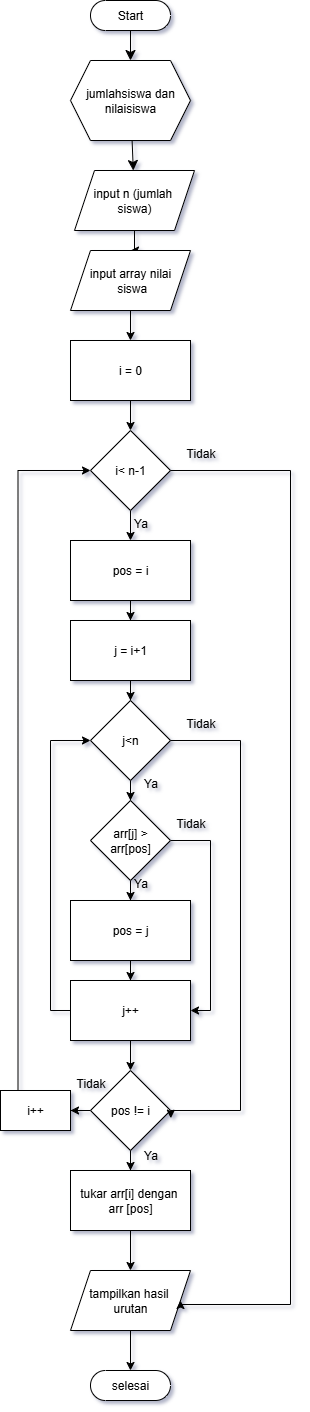

The diagram above was exported from draw.io. Its source (the exported page's mxGraphModel, read from the mxfile embedded in the PNG):
<mxGraphModel dx="1028" dy="463" grid="1" gridSize="10" guides="1" tooltips="1" connect="1" arrows="1" fold="1" page="1" pageScale="1" pageWidth="827" pageHeight="1169" background="#ffffff" math="0" shadow="1">
  <root>
    <mxCell id="0" />
    <mxCell id="1" parent="0" />
    <mxCell id="hWaoKcM3KCEy3nzY0OyG-3" value="" style="edgeStyle=none;curved=1;rounded=0;orthogonalLoop=1;jettySize=auto;html=1;fontSize=12;startSize=8;endSize=8;" parent="1" source="hWaoKcM3KCEy3nzY0OyG-1" target="hWaoKcM3KCEy3nzY0OyG-2" edge="1">
      <mxGeometry relative="1" as="geometry" />
    </mxCell>
    <mxCell id="hWaoKcM3KCEy3nzY0OyG-1" value="Start" style="html=1;dashed=0;whiteSpace=wrap;shape=mxgraph.dfd.start" parent="1" vertex="1">
      <mxGeometry x="310" y="10" width="80" height="30" as="geometry" />
    </mxCell>
    <mxCell id="hWaoKcM3KCEy3nzY0OyG-5" value="" style="edgeStyle=none;curved=1;rounded=0;orthogonalLoop=1;jettySize=auto;html=1;fontSize=12;startSize=8;endSize=8;" parent="1" source="hWaoKcM3KCEy3nzY0OyG-2" target="hWaoKcM3KCEy3nzY0OyG-4" edge="1">
      <mxGeometry relative="1" as="geometry" />
    </mxCell>
    <mxCell id="hWaoKcM3KCEy3nzY0OyG-2" value="jumlahsiswa dan nilaisiswa" style="shape=hexagon;perimeter=hexagonPerimeter2;whiteSpace=wrap;html=1;fixedSize=1;dashed=0;" parent="1" vertex="1">
      <mxGeometry x="290" y="70" width="120" height="80" as="geometry" />
    </mxCell>
    <mxCell id="zS_pAH4QFA3Qh5HGd7Q3-4" value="" style="edgeStyle=orthogonalEdgeStyle;rounded=0;orthogonalLoop=1;jettySize=auto;html=1;" edge="1" parent="1" source="hWaoKcM3KCEy3nzY0OyG-4" target="zS_pAH4QFA3Qh5HGd7Q3-3">
      <mxGeometry relative="1" as="geometry" />
    </mxCell>
    <mxCell id="hWaoKcM3KCEy3nzY0OyG-4" value="input n (jumlah&amp;nbsp;&lt;div&gt;siswa)&lt;/div&gt;" style="shape=parallelogram;perimeter=parallelogramPerimeter;whiteSpace=wrap;html=1;fixedSize=1;dashed=0;" parent="1" vertex="1">
      <mxGeometry x="294" y="180" width="120" height="60" as="geometry" />
    </mxCell>
    <mxCell id="zS_pAH4QFA3Qh5HGd7Q3-6" value="" style="edgeStyle=orthogonalEdgeStyle;rounded=0;orthogonalLoop=1;jettySize=auto;html=1;" edge="1" parent="1" source="zS_pAH4QFA3Qh5HGd7Q3-3" target="zS_pAH4QFA3Qh5HGd7Q3-5">
      <mxGeometry relative="1" as="geometry" />
    </mxCell>
    <mxCell id="zS_pAH4QFA3Qh5HGd7Q3-3" value="input array nilai&lt;div&gt;&amp;nbsp;siswa&lt;/div&gt;" style="shape=parallelogram;perimeter=parallelogramPerimeter;whiteSpace=wrap;html=1;fixedSize=1;dashed=0;" vertex="1" parent="1">
      <mxGeometry x="290" y="260" width="120" height="60" as="geometry" />
    </mxCell>
    <mxCell id="zS_pAH4QFA3Qh5HGd7Q3-8" value="" style="edgeStyle=orthogonalEdgeStyle;rounded=0;orthogonalLoop=1;jettySize=auto;html=1;" edge="1" parent="1" source="zS_pAH4QFA3Qh5HGd7Q3-5" target="zS_pAH4QFA3Qh5HGd7Q3-7">
      <mxGeometry relative="1" as="geometry" />
    </mxCell>
    <mxCell id="zS_pAH4QFA3Qh5HGd7Q3-5" value="i = 0" style="whiteSpace=wrap;html=1;dashed=0;" vertex="1" parent="1">
      <mxGeometry x="290" y="350" width="120" height="60" as="geometry" />
    </mxCell>
    <mxCell id="zS_pAH4QFA3Qh5HGd7Q3-10" value="" style="edgeStyle=orthogonalEdgeStyle;rounded=0;orthogonalLoop=1;jettySize=auto;html=1;" edge="1" parent="1" source="zS_pAH4QFA3Qh5HGd7Q3-7" target="zS_pAH4QFA3Qh5HGd7Q3-9">
      <mxGeometry relative="1" as="geometry" />
    </mxCell>
    <mxCell id="zS_pAH4QFA3Qh5HGd7Q3-7" value="i&amp;lt; n-1" style="rhombus;whiteSpace=wrap;html=1;dashed=0;" vertex="1" parent="1">
      <mxGeometry x="310" y="440" width="80" height="80" as="geometry" />
    </mxCell>
    <mxCell id="zS_pAH4QFA3Qh5HGd7Q3-12" value="" style="edgeStyle=orthogonalEdgeStyle;rounded=0;orthogonalLoop=1;jettySize=auto;html=1;" edge="1" parent="1" source="zS_pAH4QFA3Qh5HGd7Q3-9" target="zS_pAH4QFA3Qh5HGd7Q3-11">
      <mxGeometry relative="1" as="geometry" />
    </mxCell>
    <mxCell id="zS_pAH4QFA3Qh5HGd7Q3-9" value="pos = i" style="whiteSpace=wrap;html=1;dashed=0;" vertex="1" parent="1">
      <mxGeometry x="290" y="550" width="120" height="60" as="geometry" />
    </mxCell>
    <mxCell id="zS_pAH4QFA3Qh5HGd7Q3-14" value="" style="edgeStyle=orthogonalEdgeStyle;rounded=0;orthogonalLoop=1;jettySize=auto;html=1;" edge="1" parent="1" source="zS_pAH4QFA3Qh5HGd7Q3-11" target="zS_pAH4QFA3Qh5HGd7Q3-13">
      <mxGeometry relative="1" as="geometry" />
    </mxCell>
    <mxCell id="zS_pAH4QFA3Qh5HGd7Q3-11" value="j = i+1" style="whiteSpace=wrap;html=1;dashed=0;" vertex="1" parent="1">
      <mxGeometry x="290" y="630" width="120" height="60" as="geometry" />
    </mxCell>
    <mxCell id="zS_pAH4QFA3Qh5HGd7Q3-16" value="" style="edgeStyle=orthogonalEdgeStyle;rounded=0;orthogonalLoop=1;jettySize=auto;html=1;" edge="1" parent="1" source="zS_pAH4QFA3Qh5HGd7Q3-13" target="zS_pAH4QFA3Qh5HGd7Q3-15">
      <mxGeometry relative="1" as="geometry" />
    </mxCell>
    <mxCell id="zS_pAH4QFA3Qh5HGd7Q3-13" value="j&amp;lt;n" style="rhombus;whiteSpace=wrap;html=1;dashed=0;" vertex="1" parent="1">
      <mxGeometry x="310" y="710" width="80" height="80" as="geometry" />
    </mxCell>
    <mxCell id="zS_pAH4QFA3Qh5HGd7Q3-18" value="" style="edgeStyle=orthogonalEdgeStyle;rounded=0;orthogonalLoop=1;jettySize=auto;html=1;" edge="1" parent="1" source="zS_pAH4QFA3Qh5HGd7Q3-15" target="zS_pAH4QFA3Qh5HGd7Q3-17">
      <mxGeometry relative="1" as="geometry" />
    </mxCell>
    <mxCell id="zS_pAH4QFA3Qh5HGd7Q3-21" style="edgeStyle=orthogonalEdgeStyle;rounded=0;orthogonalLoop=1;jettySize=auto;html=1;exitX=1;exitY=0.5;exitDx=0;exitDy=0;entryX=1;entryY=0.5;entryDx=0;entryDy=0;" edge="1" parent="1" source="zS_pAH4QFA3Qh5HGd7Q3-15" target="zS_pAH4QFA3Qh5HGd7Q3-19">
      <mxGeometry relative="1" as="geometry" />
    </mxCell>
    <mxCell id="zS_pAH4QFA3Qh5HGd7Q3-15" value="arr[j] &amp;gt;&lt;div&gt;arr[pos]&lt;/div&gt;" style="rhombus;whiteSpace=wrap;html=1;dashed=0;" vertex="1" parent="1">
      <mxGeometry x="310" y="810" width="80" height="80" as="geometry" />
    </mxCell>
    <mxCell id="zS_pAH4QFA3Qh5HGd7Q3-20" value="" style="edgeStyle=orthogonalEdgeStyle;rounded=0;orthogonalLoop=1;jettySize=auto;html=1;" edge="1" parent="1" source="zS_pAH4QFA3Qh5HGd7Q3-17" target="zS_pAH4QFA3Qh5HGd7Q3-19">
      <mxGeometry relative="1" as="geometry" />
    </mxCell>
    <mxCell id="zS_pAH4QFA3Qh5HGd7Q3-17" value="pos = j" style="whiteSpace=wrap;html=1;dashed=0;" vertex="1" parent="1">
      <mxGeometry x="290" y="910" width="120" height="60" as="geometry" />
    </mxCell>
    <mxCell id="zS_pAH4QFA3Qh5HGd7Q3-22" style="edgeStyle=orthogonalEdgeStyle;rounded=0;orthogonalLoop=1;jettySize=auto;html=1;exitX=0;exitY=0.5;exitDx=0;exitDy=0;entryX=0;entryY=0.5;entryDx=0;entryDy=0;" edge="1" parent="1" source="zS_pAH4QFA3Qh5HGd7Q3-19" target="zS_pAH4QFA3Qh5HGd7Q3-13">
      <mxGeometry relative="1" as="geometry" />
    </mxCell>
    <mxCell id="zS_pAH4QFA3Qh5HGd7Q3-24" value="" style="edgeStyle=orthogonalEdgeStyle;rounded=0;orthogonalLoop=1;jettySize=auto;html=1;" edge="1" parent="1" source="zS_pAH4QFA3Qh5HGd7Q3-19" target="zS_pAH4QFA3Qh5HGd7Q3-23">
      <mxGeometry relative="1" as="geometry" />
    </mxCell>
    <mxCell id="zS_pAH4QFA3Qh5HGd7Q3-19" value="j++" style="whiteSpace=wrap;html=1;dashed=0;" vertex="1" parent="1">
      <mxGeometry x="290" y="990" width="120" height="60" as="geometry" />
    </mxCell>
    <mxCell id="zS_pAH4QFA3Qh5HGd7Q3-26" value="" style="edgeStyle=orthogonalEdgeStyle;rounded=0;orthogonalLoop=1;jettySize=auto;html=1;" edge="1" parent="1" source="zS_pAH4QFA3Qh5HGd7Q3-23" target="zS_pAH4QFA3Qh5HGd7Q3-25">
      <mxGeometry relative="1" as="geometry" />
    </mxCell>
    <mxCell id="zS_pAH4QFA3Qh5HGd7Q3-40" value="" style="edgeStyle=orthogonalEdgeStyle;rounded=0;orthogonalLoop=1;jettySize=auto;html=1;" edge="1" parent="1" source="zS_pAH4QFA3Qh5HGd7Q3-23" target="zS_pAH4QFA3Qh5HGd7Q3-39">
      <mxGeometry relative="1" as="geometry" />
    </mxCell>
    <mxCell id="zS_pAH4QFA3Qh5HGd7Q3-23" value="pos != i" style="rhombus;whiteSpace=wrap;html=1;dashed=0;" vertex="1" parent="1">
      <mxGeometry x="310" y="1080" width="80" height="80" as="geometry" />
    </mxCell>
    <mxCell id="zS_pAH4QFA3Qh5HGd7Q3-30" value="" style="edgeStyle=orthogonalEdgeStyle;rounded=0;orthogonalLoop=1;jettySize=auto;html=1;" edge="1" parent="1" source="zS_pAH4QFA3Qh5HGd7Q3-25" target="zS_pAH4QFA3Qh5HGd7Q3-29">
      <mxGeometry relative="1" as="geometry" />
    </mxCell>
    <mxCell id="zS_pAH4QFA3Qh5HGd7Q3-25" value="tukar arr[i] dengan&amp;nbsp;&lt;div&gt;arr [pos]&lt;/div&gt;" style="whiteSpace=wrap;html=1;dashed=0;" vertex="1" parent="1">
      <mxGeometry x="290" y="1180" width="120" height="60" as="geometry" />
    </mxCell>
    <mxCell id="zS_pAH4QFA3Qh5HGd7Q3-32" value="" style="edgeStyle=orthogonalEdgeStyle;rounded=0;orthogonalLoop=1;jettySize=auto;html=1;" edge="1" parent="1" source="zS_pAH4QFA3Qh5HGd7Q3-29" target="zS_pAH4QFA3Qh5HGd7Q3-31">
      <mxGeometry relative="1" as="geometry" />
    </mxCell>
    <mxCell id="zS_pAH4QFA3Qh5HGd7Q3-29" value="tampilkan hasil&amp;nbsp;&lt;div&gt;urutan&lt;/div&gt;" style="shape=parallelogram;perimeter=parallelogramPerimeter;whiteSpace=wrap;html=1;fixedSize=1;dashed=0;" vertex="1" parent="1">
      <mxGeometry x="290" y="1280" width="120" height="60" as="geometry" />
    </mxCell>
    <mxCell id="zS_pAH4QFA3Qh5HGd7Q3-31" value="selesai" style="html=1;dashed=0;whiteSpace=wrap;shape=mxgraph.dfd.start" vertex="1" parent="1">
      <mxGeometry x="310" y="1380" width="80" height="30" as="geometry" />
    </mxCell>
    <mxCell id="zS_pAH4QFA3Qh5HGd7Q3-41" style="edgeStyle=orthogonalEdgeStyle;rounded=0;orthogonalLoop=1;jettySize=auto;html=1;exitX=0.25;exitY=0;exitDx=0;exitDy=0;entryX=0;entryY=0.5;entryDx=0;entryDy=0;" edge="1" parent="1" source="zS_pAH4QFA3Qh5HGd7Q3-39" target="zS_pAH4QFA3Qh5HGd7Q3-7">
      <mxGeometry relative="1" as="geometry" />
    </mxCell>
    <mxCell id="zS_pAH4QFA3Qh5HGd7Q3-39" value="i++" style="whiteSpace=wrap;html=1;dashed=0;" vertex="1" parent="1">
      <mxGeometry x="220" y="1100" width="70" height="40" as="geometry" />
    </mxCell>
    <mxCell id="zS_pAH4QFA3Qh5HGd7Q3-42" style="edgeStyle=orthogonalEdgeStyle;rounded=0;orthogonalLoop=1;jettySize=auto;html=1;exitX=1;exitY=0.5;exitDx=0;exitDy=0;entryX=1;entryY=0.5;entryDx=0;entryDy=0;" edge="1" parent="1" source="zS_pAH4QFA3Qh5HGd7Q3-7" target="zS_pAH4QFA3Qh5HGd7Q3-29">
      <mxGeometry relative="1" as="geometry">
        <Array as="points">
          <mxPoint x="510" y="480" />
          <mxPoint x="510" y="1314" />
          <mxPoint x="400" y="1314" />
        </Array>
      </mxGeometry>
    </mxCell>
    <mxCell id="zS_pAH4QFA3Qh5HGd7Q3-43" style="edgeStyle=orthogonalEdgeStyle;rounded=0;orthogonalLoop=1;jettySize=auto;html=1;exitX=1;exitY=0.5;exitDx=0;exitDy=0;entryX=1.004;entryY=0.596;entryDx=0;entryDy=0;entryPerimeter=0;" edge="1" parent="1" source="zS_pAH4QFA3Qh5HGd7Q3-13" target="zS_pAH4QFA3Qh5HGd7Q3-23">
      <mxGeometry relative="1" as="geometry">
        <Array as="points">
          <mxPoint x="460" y="750" />
          <mxPoint x="460" y="1120" />
          <mxPoint x="390" y="1120" />
        </Array>
      </mxGeometry>
    </mxCell>
    <mxCell id="zS_pAH4QFA3Qh5HGd7Q3-44" value="Tidak" style="text;html=1;align=center;verticalAlign=middle;resizable=0;points=[];autosize=1;strokeColor=none;fillColor=none;" vertex="1" parent="1">
      <mxGeometry x="395" y="448" width="50" height="30" as="geometry" />
    </mxCell>
    <mxCell id="zS_pAH4QFA3Qh5HGd7Q3-45" value="Ya" style="text;html=1;align=center;verticalAlign=middle;resizable=0;points=[];autosize=1;strokeColor=none;fillColor=none;" vertex="1" parent="1">
      <mxGeometry x="340" y="518" width="40" height="30" as="geometry" />
    </mxCell>
    <mxCell id="zS_pAH4QFA3Qh5HGd7Q3-46" value="Tidak" style="text;html=1;align=center;verticalAlign=middle;resizable=0;points=[];autosize=1;strokeColor=none;fillColor=none;" vertex="1" parent="1">
      <mxGeometry x="395" y="718" width="50" height="30" as="geometry" />
    </mxCell>
    <mxCell id="zS_pAH4QFA3Qh5HGd7Q3-47" value="Ya" style="text;html=1;align=center;verticalAlign=middle;resizable=0;points=[];autosize=1;strokeColor=none;fillColor=none;" vertex="1" parent="1">
      <mxGeometry x="350" y="778" width="40" height="30" as="geometry" />
    </mxCell>
    <mxCell id="zS_pAH4QFA3Qh5HGd7Q3-48" value="Ya" style="text;html=1;align=center;verticalAlign=middle;resizable=0;points=[];autosize=1;strokeColor=none;fillColor=none;" vertex="1" parent="1">
      <mxGeometry x="340" y="878" width="40" height="30" as="geometry" />
    </mxCell>
    <mxCell id="zS_pAH4QFA3Qh5HGd7Q3-49" value="Tidak" style="text;html=1;align=center;verticalAlign=middle;resizable=0;points=[];autosize=1;strokeColor=none;fillColor=none;" vertex="1" parent="1">
      <mxGeometry x="385" y="818" width="50" height="30" as="geometry" />
    </mxCell>
    <mxCell id="zS_pAH4QFA3Qh5HGd7Q3-50" value="Tidak" style="text;html=1;align=center;verticalAlign=middle;resizable=0;points=[];autosize=1;strokeColor=none;fillColor=none;" vertex="1" parent="1">
      <mxGeometry x="285" y="1078" width="50" height="30" as="geometry" />
    </mxCell>
    <mxCell id="zS_pAH4QFA3Qh5HGd7Q3-51" value="Ya" style="text;html=1;align=center;verticalAlign=middle;resizable=0;points=[];autosize=1;strokeColor=none;fillColor=none;" vertex="1" parent="1">
      <mxGeometry x="350" y="1150" width="40" height="30" as="geometry" />
    </mxCell>
  </root>
</mxGraphModel>